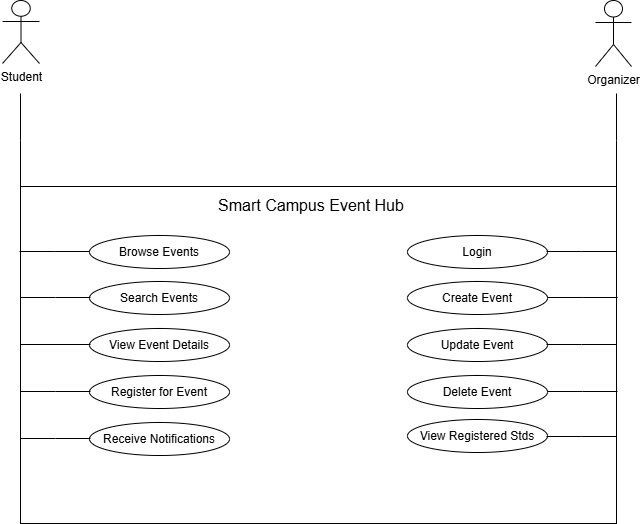

The diagram above was exported from draw.io. Its source (the exported page's mxGraphModel, read from the mxfile embedded in the PNG):
<mxGraphModel dx="1422" dy="964" grid="0" gridSize="10" guides="1" tooltips="1" connect="1" arrows="1" fold="1" page="0" pageScale="1" pageWidth="850" pageHeight="1100" math="0" shadow="0">
  <root>
    <mxCell id="0" />
    <mxCell id="1" parent="0" />
    <mxCell id="zJZdlTxposgl29nwBTT1-2" parent="1" style="shape=umlActor;verticalLabelPosition=bottom;verticalAlign=top;html=1;" value="Student" vertex="1">
      <mxGeometry height="63" width="37" x="-95" y="-80" as="geometry" />
    </mxCell>
    <mxCell id="zJZdlTxposgl29nwBTT1-3" parent="1" style="shape=umlActor;verticalLabelPosition=bottom;verticalAlign=top;html=1;" value="Organizer" vertex="1">
      <mxGeometry height="66" width="36" x="498" y="-80" as="geometry" />
    </mxCell>
    <mxCell id="zJZdlTxposgl29nwBTT1-10" parent="1" style="html=1;whiteSpace=wrap;" value="" vertex="1">
      <mxGeometry height="337" width="596" x="-77" y="106" as="geometry" />
    </mxCell>
    <mxCell id="zJZdlTxposgl29nwBTT1-12" parent="1" style="ellipse;whiteSpace=wrap;html=1;" value="Browse Events" vertex="1">
      <mxGeometry height="33" width="140" x="-8" y="155" as="geometry" />
    </mxCell>
    <mxCell id="zJZdlTxposgl29nwBTT1-13" parent="1" style="ellipse;whiteSpace=wrap;html=1;" value="Search Events" vertex="1">
      <mxGeometry height="33" width="140" x="-8" y="201" as="geometry" />
    </mxCell>
    <mxCell id="zJZdlTxposgl29nwBTT1-14" parent="1" style="ellipse;whiteSpace=wrap;html=1;" value="View Event Details" vertex="1">
      <mxGeometry height="33" width="140" x="-8" y="248" as="geometry" />
    </mxCell>
    <mxCell id="zJZdlTxposgl29nwBTT1-15" parent="1" style="ellipse;whiteSpace=wrap;html=1;" value="Register for Event" vertex="1">
      <mxGeometry height="33" width="140" x="-8" y="295" as="geometry" />
    </mxCell>
    <mxCell id="zJZdlTxposgl29nwBTT1-16" parent="1" style="ellipse;whiteSpace=wrap;html=1;" value="Receive Notifications" vertex="1">
      <mxGeometry height="33" width="140" x="-8" y="342" as="geometry" />
    </mxCell>
    <mxCell id="zJZdlTxposgl29nwBTT1-17" parent="1" style="ellipse;whiteSpace=wrap;html=1;" value="Login" vertex="1">
      <mxGeometry height="33" width="140" x="310" y="155" as="geometry" />
    </mxCell>
    <mxCell id="zJZdlTxposgl29nwBTT1-18" parent="1" style="ellipse;whiteSpace=wrap;html=1;" value="Create Event" vertex="1">
      <mxGeometry height="33" width="140" x="310" y="201" as="geometry" />
    </mxCell>
    <mxCell id="zJZdlTxposgl29nwBTT1-19" parent="1" style="ellipse;whiteSpace=wrap;html=1;" value="Update Event" vertex="1">
      <mxGeometry height="33" width="140" x="310" y="248" as="geometry" />
    </mxCell>
    <mxCell id="zJZdlTxposgl29nwBTT1-20" parent="1" style="ellipse;whiteSpace=wrap;html=1;" value="Delete Event" vertex="1">
      <mxGeometry height="33" width="140" x="310" y="295" as="geometry" />
    </mxCell>
    <mxCell id="zJZdlTxposgl29nwBTT1-21" parent="1" style="ellipse;whiteSpace=wrap;html=1;" value="View Registered Stds" vertex="1">
      <mxGeometry height="33" width="140" x="310" y="339" as="geometry" />
    </mxCell>
    <mxCell id="zJZdlTxposgl29nwBTT1-23" parent="1" style="text;html=1;whiteSpace=wrap;strokeColor=none;fillColor=none;align=center;verticalAlign=middle;rounded=0;fontSize=16;" value="Smart Campus Event Hub" vertex="1">
      <mxGeometry height="30" width="212" x="108" y="110" as="geometry" />
    </mxCell>
    <mxCell id="zJZdlTxposgl29nwBTT1-25" edge="1" parent="1" style="edgeStyle=elbowEdgeStyle;html=1;endArrow=none;elbow=vertical;rounded=0;fontSize=12;startSize=8;endSize=8;curved=1;" value="">
      <mxGeometry relative="1" width="160" as="geometry">
        <mxPoint x="-77" y="13" as="sourcePoint" />
        <mxPoint x="-77" y="106" as="targetPoint" />
      </mxGeometry>
    </mxCell>
    <mxCell id="zJZdlTxposgl29nwBTT1-28" edge="1" parent="1" style="edgeStyle=elbowEdgeStyle;html=1;endArrow=none;elbow=vertical;rounded=0;fontSize=12;startSize=8;endSize=8;curved=1;" value="">
      <mxGeometry relative="1" width="160" as="geometry">
        <mxPoint x="519" y="13" as="sourcePoint" />
        <mxPoint x="519" y="106" as="targetPoint" />
      </mxGeometry>
    </mxCell>
    <mxCell id="zJZdlTxposgl29nwBTT1-30" edge="1" parent="1" style="edgeStyle=elbowEdgeStyle;html=1;endArrow=none;elbow=vertical;rounded=0;fontSize=12;startSize=8;endSize=8;curved=1;" value="">
      <mxGeometry relative="1" width="160" as="geometry">
        <mxPoint x="-78" y="171" as="sourcePoint" />
        <mxPoint x="-8" y="171" as="targetPoint" />
      </mxGeometry>
    </mxCell>
    <mxCell id="zJZdlTxposgl29nwBTT1-31" edge="1" parent="1" style="edgeStyle=elbowEdgeStyle;html=1;endArrow=none;elbow=vertical;rounded=0;fontSize=12;startSize=8;endSize=8;curved=1;" value="">
      <mxGeometry relative="1" width="160" as="geometry">
        <mxPoint x="-77" y="358" as="sourcePoint" />
        <mxPoint x="-7" y="358" as="targetPoint" />
      </mxGeometry>
    </mxCell>
    <mxCell id="zJZdlTxposgl29nwBTT1-32" edge="1" parent="1" style="edgeStyle=elbowEdgeStyle;html=1;endArrow=none;elbow=vertical;rounded=0;fontSize=12;startSize=8;endSize=8;curved=1;" value="">
      <mxGeometry relative="1" width="160" as="geometry">
        <Array as="points">
          <mxPoint x="-77" y="264" />
        </Array>
        <mxPoint x="-77" y="264" as="sourcePoint" />
        <mxPoint x="-7" y="264" as="targetPoint" />
      </mxGeometry>
    </mxCell>
    <mxCell id="zJZdlTxposgl29nwBTT1-33" edge="1" parent="1" style="edgeStyle=elbowEdgeStyle;html=1;endArrow=none;elbow=vertical;rounded=0;fontSize=12;startSize=8;endSize=8;curved=1;" value="">
      <mxGeometry relative="1" width="160" as="geometry">
        <mxPoint x="-77" y="217" as="sourcePoint" />
        <mxPoint x="-7" y="217" as="targetPoint" />
      </mxGeometry>
    </mxCell>
    <mxCell id="zJZdlTxposgl29nwBTT1-34" edge="1" parent="1" style="edgeStyle=elbowEdgeStyle;html=1;endArrow=none;elbow=vertical;rounded=0;fontSize=12;startSize=8;endSize=8;curved=1;" value="">
      <mxGeometry relative="1" width="160" as="geometry">
        <mxPoint x="-77" y="311" as="sourcePoint" />
        <mxPoint x="-7" y="311" as="targetPoint" />
      </mxGeometry>
    </mxCell>
    <mxCell id="zJZdlTxposgl29nwBTT1-35" edge="1" parent="1" style="edgeStyle=elbowEdgeStyle;html=1;endArrow=none;elbow=vertical;rounded=0;fontSize=12;startSize=8;endSize=8;curved=1;" value="">
      <mxGeometry relative="1" width="160" as="geometry">
        <mxPoint x="449" y="356" as="sourcePoint" />
        <mxPoint x="519" y="356" as="targetPoint" />
      </mxGeometry>
    </mxCell>
    <mxCell id="zJZdlTxposgl29nwBTT1-36" edge="1" parent="1" style="edgeStyle=elbowEdgeStyle;html=1;endArrow=none;elbow=vertical;rounded=0;fontSize=12;startSize=8;endSize=8;curved=1;" value="">
      <mxGeometry relative="1" width="160" as="geometry">
        <mxPoint x="450" y="217" as="sourcePoint" />
        <mxPoint x="520" y="217" as="targetPoint" />
      </mxGeometry>
    </mxCell>
    <mxCell id="zJZdlTxposgl29nwBTT1-37" edge="1" parent="1" style="edgeStyle=elbowEdgeStyle;html=1;endArrow=none;elbow=vertical;rounded=0;fontSize=12;startSize=8;endSize=8;curved=1;" value="">
      <mxGeometry relative="1" width="160" as="geometry">
        <mxPoint x="449" y="171" as="sourcePoint" />
        <mxPoint x="519" y="171" as="targetPoint" />
      </mxGeometry>
    </mxCell>
    <mxCell id="zJZdlTxposgl29nwBTT1-38" edge="1" parent="1" style="edgeStyle=elbowEdgeStyle;html=1;endArrow=none;elbow=vertical;rounded=0;fontSize=12;startSize=8;endSize=8;curved=1;" value="">
      <mxGeometry relative="1" width="160" as="geometry">
        <mxPoint x="449" y="264" as="sourcePoint" />
        <mxPoint x="519" y="264" as="targetPoint" />
      </mxGeometry>
    </mxCell>
    <mxCell id="zJZdlTxposgl29nwBTT1-39" edge="1" parent="1" style="edgeStyle=elbowEdgeStyle;html=1;endArrow=none;elbow=vertical;rounded=0;fontSize=12;startSize=8;endSize=8;curved=1;" value="">
      <mxGeometry relative="1" width="160" as="geometry">
        <mxPoint x="450" y="311" as="sourcePoint" />
        <mxPoint x="520" y="311" as="targetPoint" />
      </mxGeometry>
    </mxCell>
  </root>
</mxGraphModel>